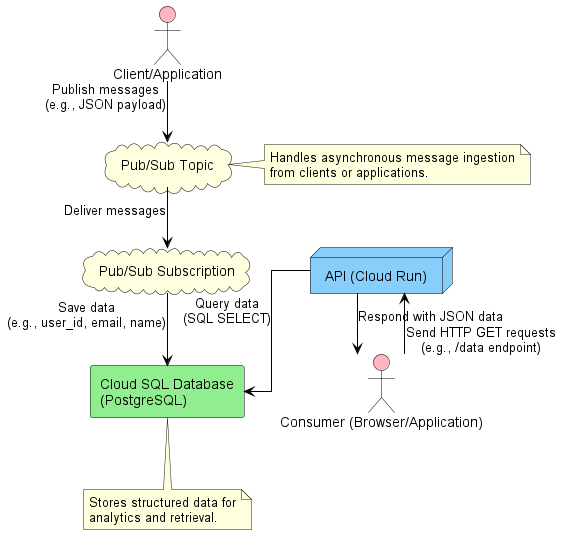

The diagram above was rendered by PlantUML. Its source (embedded in the PNG):
@startuml

skinparam linetype ortho
skinparam defaultFontName Arial
skinparam shadowing false
skinparam node {
    BackgroundColor LightSkyBlue
    BorderColor Black
    FontColor Black
}
skinparam cloud {
    BackgroundColor LightYellow
    BorderColor Black
    FontColor Black
}
skinparam rectangle {
    BackgroundColor LightGreen
    BorderColor Black
    FontColor Black
}
skinparam actor {
    BackgroundColor LightPink
    BorderColor Black
    FontColor Black
}
skinparam ArrowColor Black

actor "Client/Application" as client
cloud "Pub/Sub Topic" as pubsub_topic
cloud "Pub/Sub Subscription" as pubsub_subscription
rectangle "Cloud SQL Database\n(PostgreSQL)" as database
node "API (Cloud Run)" as api
actor "Consumer (Browser/Application)" as consumer

client --> pubsub_topic : Publish messages\n(e.g., JSON payload)
pubsub_topic --> pubsub_subscription : Deliver messages
pubsub_subscription --> database : Save data\n(e.g., user_id, email, name)
api --> database : Query data\n(SQL SELECT)
consumer --> api : Send HTTP GET requests\n(e.g., /data endpoint)
api --> consumer : Respond with JSON data

note right of pubsub_topic
    Handles asynchronous message ingestion
    from clients or applications.
end note

note bottom of database
    Stores structured data for
    analytics and retrieval.
end note

@enduml